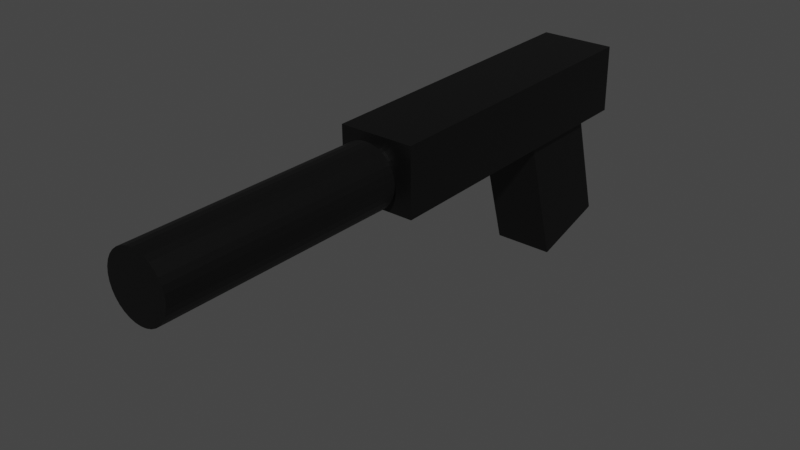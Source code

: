 # Source: GlobalPistolModel.blend  (saved by Blender 3.5.10; exported with 4.5.12 LTS)
import bpy
from mathutils import Matrix  # noqa: F401  (used for matrix-valued properties, if any)

bpy.ops.wm.read_factory_settings(use_empty=True)
scene = bpy.context.scene
scene.name = 'Scene'

# ---- collections
col_collection = bpy.data.collections.new('Collection'); scene.collection.children.link(col_collection)

# ---- materials (node trees are filled in below, after node groups)
mat_material = bpy.data.materials.new('Material')
mat_material.alpha_threshold = 0.0
mat_material.use_transparent_shadow = False
mat_material.roughness = 0.5
mat_material.line_color = (0.0, 0.0, 0.0, 1.0)
mat_material_001 = bpy.data.materials.new('Material.001')
mat_material_001.use_transparent_shadow = False

# ---- material node trees
mat_material.use_nodes = True; mat_material.node_tree.nodes.clear()
_N = mat_material.node_tree.nodes; _L = mat_material.node_tree.links
n0 = _N.new('ShaderNodeOutputMaterial'); n0.name = 'Material Output'; n0.location = (300, 300)
n1 = _N.new('ShaderNodeBsdfPrincipled'); n1.name = 'Principled BSDF'; n1.location = (10, 300)
n1.distribution = 'GGX'
n1.subsurface_method = 'RANDOM_WALK_SKIN'
n1.inputs[0].default_value = (0.0, 0.0, 0.0, 1.0)
n1.inputs[3].default_value = 1.45
n1.inputs[27].default_value = (0.0, 0.0, 0.0, 1.0)
n1.inputs[28].default_value = 1.0
_L.new(n1.outputs[0], n0.inputs[0])
n0.is_active_output = True
mat_material_001.use_nodes = True; mat_material_001.node_tree.nodes.clear()
_N = mat_material_001.node_tree.nodes; _L = mat_material_001.node_tree.links
n0 = _N.new('ShaderNodeBsdfPrincipled'); n0.name = 'Principled BSDF'; n0.location = (10, 300)
n0.distribution = 'GGX'
n0.subsurface_method = 'RANDOM_WALK_SKIN'
n0.inputs[0].default_value = (0.0, 0.0, 0.0, 1.0)
n0.inputs[3].default_value = 1.45
n0.inputs[27].default_value = (0.0, 0.0, 0.0, 1.0)
n0.inputs[28].default_value = 1.0
n1 = _N.new('ShaderNodeOutputMaterial'); n1.name = 'Material Output'; n1.location = (300, 300)
_L.new(n0.outputs[0], n1.inputs[0])
n1.is_active_output = True

# ---- world
world_world = bpy.data.worlds.new('World'); scene.world = world_world
world_world.use_nodes = True; world_world.node_tree.nodes.clear()
_N = world_world.node_tree.nodes; _L = world_world.node_tree.links
n0 = _N.new('ShaderNodeOutputWorld'); n0.name = 'World Output'; n0.location = (300, 300)
n1 = _N.new('ShaderNodeBackground'); n1.name = 'Background'; n1.location = (10, 300)
n1.inputs[0].default_value = (0.05088, 0.05088, 0.05088, 1.0)
_L.new(n1.outputs[0], n0.inputs[0])
n0.is_active_output = True
world_world.color = (0.05088, 0.05088, 0.05088)
world_world.use_sun_shadow = False
world_world.sun_shadow_jitter_overblur = 0.0

# ---- meshes
me_cube = bpy.data.meshes.new('Cube')
me_cube.from_pydata([(1.0, 1.0, 1.0), (1.0, 1.0, -1.0), (1.0, -1.0, 1.0), (1.0, -1.0, -1.0), (-1.0, 1.0, 1.0), (-1.0, 1.0, -1.0), (-1.0, -1.0, 1.0), (-1.0, -1.0, -1.0)], [], [(0, 4, 6, 2), (3, 2, 6, 7), (7, 6, 4, 5), (5, 1, 3, 7), (1, 0, 2, 3), (5, 4, 0, 1)])
_uv = me_cube.uv_layers.new(name='UVMap')
_uv.uv.foreach_set('vector', [0.625, 0.5, 0.875, 0.5, 0.875, 0.75, 0.625, 0.75, 0.375, 0.75, 0.625, 0.75, 0.625, 1.0, 0.375, 1.0, 0.375, 0.0, 0.625, 0.0, 0.625, 0.25, 0.375, 0.25, 0.125, 0.5, 0.375, 0.5, 0.375, 0.75, 0.125, 0.75, 0.375, 0.5, 0.625, 0.5, 0.625, 0.75, 0.375, 0.75, 0.375, 0.25, 0.625, 0.25, 0.625, 0.5, 0.375, 0.5])
me_cube.materials.append(mat_material)
me_cube.use_mirror_vertex_groups = False
me_cube.update()
me_cube_002 = bpy.data.meshes.new('Cube.002')
me_cube_002.from_pydata([(-1.0, -1.0, -1.0), (-1.0, -1.0, 1.0), (-1.0, 1.0, -1.0), (-1.0, 1.0, 1.0), (1.0, -1.0, -1.0), (1.0, -1.0, 1.0), (1.0, 1.0, -1.0), (1.0, 1.0, 1.0)], [], [(0, 1, 3, 2), (2, 3, 7, 6), (6, 7, 5, 4), (4, 5, 1, 0), (2, 6, 4, 0), (7, 3, 1, 5)])
_uv = me_cube_002.uv_layers.new(name='UVMap')
_uv.uv.foreach_set('vector', [0.375, 0.0, 0.625, 0.0, 0.625, 0.25, 0.375, 0.25, 0.375, 0.25, 0.625, 0.25, 0.625, 0.5, 0.375, 0.5, 0.375, 0.5, 0.625, 0.5, 0.625, 0.75, 0.375, 0.75, 0.375, 0.75, 0.625, 0.75, 0.625, 1.0, 0.375, 1.0, 0.125, 0.5, 0.375, 0.5, 0.375, 0.75, 0.125, 0.75, 0.625, 0.5, 0.875, 0.5, 0.875, 0.75, 0.625, 0.75])
me_cube_002.materials.append(mat_material)
me_cube_002.update()
me_cylinder = bpy.data.meshes.new('Cylinder')
me_cylinder.from_pydata([(0.0, 1.0, -1.0), (0.0, 1.0, 1.0), (0.1951, 0.9808, -1.0), (0.1951, 0.9808, 1.0), (0.3827, 0.9239, -1.0), (0.3827, 0.9239, 1.0), (0.5556, 0.8315, -1.0), (0.5556, 0.8315, 1.0), (0.7071, 0.7071, -1.0), (0.7071, 0.7071, 1.0), (0.8315, 0.5556, -1.0), (0.8315, 0.5556, 1.0), (0.9239, 0.3827, -1.0), (0.9239, 0.3827, 1.0), (0.9808, 0.1951, -1.0), (0.9808, 0.1951, 1.0), (1.0, 0.0, -1.0), (1.0, 0.0, 1.0), (0.9808, -0.1951, -1.0), (0.9808, -0.1951, 1.0), (0.9239, -0.3827, -1.0), (0.9239, -0.3827, 1.0), (0.8315, -0.5556, -1.0), (0.8315, -0.5556, 1.0), (0.7071, -0.7071, -1.0), (0.7071, -0.7071, 1.0), (0.5556, -0.8315, -1.0), (0.5556, -0.8315, 1.0), (0.3827, -0.9239, -1.0), (0.3827, -0.9239, 1.0), (0.1951, -0.9808, -1.0), (0.1951, -0.9808, 1.0), (0.0, -1.0, -1.0), (0.0, -1.0, 1.0), (-0.1951, -0.9808, -1.0), (-0.1951, -0.9808, 1.0), (-0.3827, -0.9239, -1.0), (-0.3827, -0.9239, 1.0), (-0.5556, -0.8315, -1.0), (-0.5556, -0.8315, 1.0), (-0.7071, -0.7071, -1.0), (-0.7071, -0.7071, 1.0), (-0.8315, -0.5556, -1.0), (-0.8315, -0.5556, 1.0), (-0.9239, -0.3827, -1.0), (-0.9239, -0.3827, 1.0), (-0.9808, -0.1951, -1.0), (-0.9808, -0.1951, 1.0), (-1.0, 0.0, -1.0), (-1.0, 0.0, 1.0), (-0.9808, 0.1951, -1.0), (-0.9808, 0.1951, 1.0), (-0.9239, 0.3827, -1.0), (-0.9239, 0.3827, 1.0), (-0.8315, 0.5556, -1.0), (-0.8315, 0.5556, 1.0), (-0.7071, 0.7071, -1.0), (-0.7071, 0.7071, 1.0), (-0.5556, 0.8315, -1.0), (-0.5556, 0.8315, 1.0), (-0.3827, 0.9239, -1.0), (-0.3827, 0.9239, 1.0), (-0.1951, 0.9808, -1.0), (-0.1951, 0.9808, 1.0)], [], [(0, 1, 3, 2), (2, 3, 5, 4), (4, 5, 7, 6), (6, 7, 9, 8), (8, 9, 11, 10), (10, 11, 13, 12), (12, 13, 15, 14), (14, 15, 17, 16), (16, 17, 19, 18), (18, 19, 21, 20), (20, 21, 23, 22), (22, 23, 25, 24), (24, 25, 27, 26), (26, 27, 29, 28), (28, 29, 31, 30), (30, 31, 33, 32), (32, 33, 35, 34), (34, 35, 37, 36), (36, 37, 39, 38), (38, 39, 41, 40), (40, 41, 43, 42), (42, 43, 45, 44), (44, 45, 47, 46), (46, 47, 49, 48), (48, 49, 51, 50), (50, 51, 53, 52), (52, 53, 55, 54), (54, 55, 57, 56), (56, 57, 59, 58), (58, 59, 61, 60), (3, 1, 63, 61, 59, 57, 55, 53, 51, 49, 47, 45, 43, 41, 39, 37, 35, 33, 31, 29, 27, 25, 23, 21, 19, 17, 15, 13, 11, 9, 7, 5), (60, 61, 63, 62), (62, 63, 1, 0), (0, 2, 4, 6, 8, 10, 12, 14, 16, 18, 20, 22, 24, 26, 28, 30, 32, 34, 36, 38, 40, 42, 44, 46, 48, 50, 52, 54, 56, 58, 60, 62)])
_uv = me_cylinder.uv_layers.new(name='UVMap')
_uv.uv.foreach_set('vector', [1.0, 0.5, 1.0, 1.0, 0.9688, 1.0, 0.9688, 0.5, 0.9688, 0.5, 0.9688, 1.0, 0.9375, 1.0, 0.9375, 0.5, 0.9375, 0.5, 0.9375, 1.0, 0.9062, 1.0, 0.9062, 0.5, 0.9062, 0.5, 0.9062, 1.0, 0.875, 1.0, 0.875, 0.5, 0.875, 0.5, 0.875, 1.0, 0.8438, 1.0, 0.8438, 0.5, 0.8438, 0.5, 0.8438, 1.0, 0.8125, 1.0, 0.8125, 0.5, 0.8125, 0.5, 0.8125, 1.0, 0.7812, 1.0, 0.7812, 0.5, 0.7812, 0.5, 0.7812, 1.0, 0.75, 1.0, 0.75, 0.5, 0.75, 0.5, 0.75, 1.0, 0.7188, 1.0, 0.7188, 0.5, 0.7188, 0.5, 0.7188, 1.0, 0.6875, 1.0, 0.6875, 0.5, 0.6875, 0.5, 0.6875, 1.0, 0.6562, 1.0, 0.6562, 0.5, 0.6562, 0.5, 0.6562, 1.0, 0.625, 1.0, 0.625, 0.5, 0.625, 0.5, 0.625, 1.0, 0.5938, 1.0, 0.5938, 0.5, 0.5938, 0.5, 0.5938, 1.0, 0.5625, 1.0, 0.5625, 0.5, 0.5625, 0.5, 0.5625, 1.0, 0.5312, 1.0, 0.5312, 0.5, 0.5312, 0.5, 0.5312, 1.0, 0.5, 1.0, 0.5, 0.5, 0.5, 0.5, 0.5, 1.0, 0.4688, 1.0, 0.4688, 0.5, 0.4688, 0.5, 0.4688, 1.0, 0.4375, 1.0, 0.4375, 0.5, 0.4375, 0.5, 0.4375, 1.0, 0.4062, 1.0, 0.4062, 0.5, 0.4062, 0.5, 0.4062, 1.0, 0.375, 1.0, 0.375, 0.5, 0.375, 0.5, 0.375, 1.0, 0.3438, 1.0, 0.3438, 0.5, 0.3438, 0.5, 0.3438, 1.0, 0.3125, 1.0, 0.3125, 0.5, 0.3125, 0.5, 0.3125, 1.0, 0.2812, 1.0, 0.2812, 0.5, 0.2812, 0.5, 0.2812, 1.0, 0.25, 1.0, 0.25, 0.5, 0.25, 0.5, 0.25, 1.0, 0.2188, 1.0, 0.2188, 0.5, 0.2188, 0.5, 0.2188, 1.0, 0.1875, 1.0, 0.1875, 0.5, 0.1875, 0.5, 0.1875, 1.0, 0.1562, 1.0, 0.1562, 0.5, 0.1562, 0.5, 0.1562, 1.0, 0.125, 1.0, 0.125, 0.5, 0.125, 0.5, 0.125, 1.0, 0.09375, 1.0, 0.09375, 0.5, 0.09375, 0.5, 0.09375, 1.0, 0.0625, 1.0, 0.0625, 0.5, 0.2968, 0.4854, 0.25, 0.49, 0.2032, 0.4854, 0.1582, 0.4717, 0.1167, 0.4496, 0.08029, 0.4197, 0.05045, 0.3833, 0.02827, 0.3418, 0.01461, 0.2968, 0.01, 0.25, 0.01461, 0.2032, 0.02827, 0.1582, 0.05045, 0.1167, 0.08029, 0.08029, 0.1167, 0.05045, 0.1582, 0.02827, 0.2032, 0.01461, 0.25, 0.01, 0.2968, 0.01461, 0.3418, 0.02827, 0.3833, 0.05045, 0.4197, 0.08029, 0.4496, 0.1167, 0.4717, 0.1582, 0.4854, 0.2032, 0.49, 0.25, 0.4854, 0.2968, 0.4717, 0.3418, 0.4496, 0.3833, 0.4197, 0.4197, 0.3833, 0.4496, 0.3418, 0.4717, 0.0625, 0.5, 0.0625, 1.0, 0.03125, 1.0, 0.03125, 0.5, 0.03125, 0.5, 0.03125, 1.0, 0.0, 1.0, 0.0, 0.5, 0.75, 0.49, 0.7968, 0.4854, 0.8418, 0.4717, 0.8833, 0.4496, 0.9197, 0.4197, 0.9496, 0.3833, 0.9717, 0.3418, 0.9854, 0.2968, 0.99, 0.25, 0.9854, 0.2032, 0.9717, 0.1582, 0.9496, 0.1167, 0.9197, 0.08029, 0.8833, 0.05045, 0.8418, 0.02827, 0.7968, 0.01461, 0.75, 0.01, 0.7032, 0.01461, 0.6582, 0.02827, 0.6167, 0.05045, 0.5803, 0.08029, 0.5504, 0.1167, 0.5283, 0.1582, 0.5146, 0.2032, 0.51, 0.25, 0.5146, 0.2968, 0.5283, 0.3418, 0.5504, 0.3833, 0.5803, 0.4197, 0.6167, 0.4496, 0.6582, 0.4717, 0.7032, 0.4854])
me_cylinder.materials.append(mat_material)
me_cylinder.update()
me_cylinder_001 = bpy.data.meshes.new('Cylinder.001')
me_cylinder_001.from_pydata([(0.0, 1.0, -1.0), (0.0, 1.0, 1.0), (0.1951, 0.9808, -1.0), (0.1951, 0.9808, 1.0), (0.3827, 0.9239, -1.0), (0.3827, 0.9239, 1.0), (0.5556, 0.8315, -1.0), (0.5556, 0.8315, 1.0), (0.7071, 0.7071, -1.0), (0.7071, 0.7071, 1.0), (0.8315, 0.5556, -1.0), (0.8315, 0.5556, 1.0), (0.9239, 0.3827, -1.0), (0.9239, 0.3827, 1.0), (0.9808, 0.1951, -1.0), (0.9808, 0.1951, 1.0), (1.0, 0.0, -1.0), (1.0, 0.0, 1.0), (0.9808, -0.1951, -1.0), (0.9808, -0.1951, 1.0), (0.9239, -0.3827, -1.0), (0.9239, -0.3827, 1.0), (0.8315, -0.5556, -1.0), (0.8315, -0.5556, 1.0), (0.7071, -0.7071, -1.0), (0.7071, -0.7071, 1.0), (0.5556, -0.8315, -1.0), (0.5556, -0.8315, 1.0), (0.3827, -0.9239, -1.0), (0.3827, -0.9239, 1.0), (0.1951, -0.9808, -1.0), (0.1951, -0.9808, 1.0), (0.0, -1.0, -1.0), (0.0, -1.0, 1.0), (-0.1951, -0.9808, -1.0), (-0.1951, -0.9808, 1.0), (-0.3827, -0.9239, -1.0), (-0.3827, -0.9239, 1.0), (-0.5556, -0.8315, -1.0), (-0.5556, -0.8315, 1.0), (-0.7071, -0.7071, -1.0), (-0.7071, -0.7071, 1.0), (-0.8315, -0.5556, -1.0), (-0.8315, -0.5556, 1.0), (-0.9239, -0.3827, -1.0), (-0.9239, -0.3827, 1.0), (-0.9808, -0.1951, -1.0), (-0.9808, -0.1951, 1.0), (-1.0, 0.0, -1.0), (-1.0, 0.0, 1.0), (-0.9808, 0.1951, -1.0), (-0.9808, 0.1951, 1.0), (-0.9239, 0.3827, -1.0), (-0.9239, 0.3827, 1.0), (-0.8315, 0.5556, -1.0), (-0.8315, 0.5556, 1.0), (-0.7071, 0.7071, -1.0), (-0.7071, 0.7071, 1.0), (-0.5556, 0.8315, -1.0), (-0.5556, 0.8315, 1.0), (-0.3827, 0.9239, -1.0), (-0.3827, 0.9239, 1.0), (-0.1951, 0.9808, -1.0), (-0.1951, 0.9808, 1.0)], [], [(0, 1, 3, 2), (2, 3, 5, 4), (4, 5, 7, 6), (6, 7, 9, 8), (8, 9, 11, 10), (10, 11, 13, 12), (12, 13, 15, 14), (14, 15, 17, 16), (16, 17, 19, 18), (18, 19, 21, 20), (20, 21, 23, 22), (22, 23, 25, 24), (24, 25, 27, 26), (26, 27, 29, 28), (28, 29, 31, 30), (30, 31, 33, 32), (32, 33, 35, 34), (34, 35, 37, 36), (36, 37, 39, 38), (38, 39, 41, 40), (40, 41, 43, 42), (42, 43, 45, 44), (44, 45, 47, 46), (46, 47, 49, 48), (48, 49, 51, 50), (50, 51, 53, 52), (52, 53, 55, 54), (54, 55, 57, 56), (56, 57, 59, 58), (58, 59, 61, 60), (3, 1, 63, 61, 59, 57, 55, 53, 51, 49, 47, 45, 43, 41, 39, 37, 35, 33, 31, 29, 27, 25, 23, 21, 19, 17, 15, 13, 11, 9, 7, 5), (60, 61, 63, 62), (62, 63, 1, 0), (0, 2, 4, 6, 8, 10, 12, 14, 16, 18, 20, 22, 24, 26, 28, 30, 32, 34, 36, 38, 40, 42, 44, 46, 48, 50, 52, 54, 56, 58, 60, 62)])
_uv = me_cylinder_001.uv_layers.new(name='UVMap')
_uv.uv.foreach_set('vector', [1.0, 0.5, 1.0, 1.0, 0.9688, 1.0, 0.9688, 0.5, 0.9688, 0.5, 0.9688, 1.0, 0.9375, 1.0, 0.9375, 0.5, 0.9375, 0.5, 0.9375, 1.0, 0.9062, 1.0, 0.9062, 0.5, 0.9062, 0.5, 0.9062, 1.0, 0.875, 1.0, 0.875, 0.5, 0.875, 0.5, 0.875, 1.0, 0.8438, 1.0, 0.8438, 0.5, 0.8438, 0.5, 0.8438, 1.0, 0.8125, 1.0, 0.8125, 0.5, 0.8125, 0.5, 0.8125, 1.0, 0.7812, 1.0, 0.7812, 0.5, 0.7812, 0.5, 0.7812, 1.0, 0.75, 1.0, 0.75, 0.5, 0.75, 0.5, 0.75, 1.0, 0.7188, 1.0, 0.7188, 0.5, 0.7188, 0.5, 0.7188, 1.0, 0.6875, 1.0, 0.6875, 0.5, 0.6875, 0.5, 0.6875, 1.0, 0.6562, 1.0, 0.6562, 0.5, 0.6562, 0.5, 0.6562, 1.0, 0.625, 1.0, 0.625, 0.5, 0.625, 0.5, 0.625, 1.0, 0.5938, 1.0, 0.5938, 0.5, 0.5938, 0.5, 0.5938, 1.0, 0.5625, 1.0, 0.5625, 0.5, 0.5625, 0.5, 0.5625, 1.0, 0.5312, 1.0, 0.5312, 0.5, 0.5312, 0.5, 0.5312, 1.0, 0.5, 1.0, 0.5, 0.5, 0.5, 0.5, 0.5, 1.0, 0.4688, 1.0, 0.4688, 0.5, 0.4688, 0.5, 0.4688, 1.0, 0.4375, 1.0, 0.4375, 0.5, 0.4375, 0.5, 0.4375, 1.0, 0.4062, 1.0, 0.4062, 0.5, 0.4062, 0.5, 0.4062, 1.0, 0.375, 1.0, 0.375, 0.5, 0.375, 0.5, 0.375, 1.0, 0.3438, 1.0, 0.3438, 0.5, 0.3438, 0.5, 0.3438, 1.0, 0.3125, 1.0, 0.3125, 0.5, 0.3125, 0.5, 0.3125, 1.0, 0.2812, 1.0, 0.2812, 0.5, 0.2812, 0.5, 0.2812, 1.0, 0.25, 1.0, 0.25, 0.5, 0.25, 0.5, 0.25, 1.0, 0.2188, 1.0, 0.2188, 0.5, 0.2188, 0.5, 0.2188, 1.0, 0.1875, 1.0, 0.1875, 0.5, 0.1875, 0.5, 0.1875, 1.0, 0.1562, 1.0, 0.1562, 0.5, 0.1562, 0.5, 0.1562, 1.0, 0.125, 1.0, 0.125, 0.5, 0.125, 0.5, 0.125, 1.0, 0.09375, 1.0, 0.09375, 0.5, 0.09375, 0.5, 0.09375, 1.0, 0.0625, 1.0, 0.0625, 0.5, 0.2968, 0.4854, 0.25, 0.49, 0.2032, 0.4854, 0.1582, 0.4717, 0.1167, 0.4496, 0.08029, 0.4197, 0.05045, 0.3833, 0.02827, 0.3418, 0.01461, 0.2968, 0.01, 0.25, 0.01461, 0.2032, 0.02827, 0.1582, 0.05045, 0.1167, 0.08029, 0.08029, 0.1167, 0.05045, 0.1582, 0.02827, 0.2032, 0.01461, 0.25, 0.01, 0.2968, 0.01461, 0.3418, 0.02827, 0.3833, 0.05045, 0.4197, 0.08029, 0.4496, 0.1167, 0.4717, 0.1582, 0.4854, 0.2032, 0.49, 0.25, 0.4854, 0.2968, 0.4717, 0.3418, 0.4496, 0.3833, 0.4197, 0.4197, 0.3833, 0.4496, 0.3418, 0.4717, 0.0625, 0.5, 0.0625, 1.0, 0.03125, 1.0, 0.03125, 0.5, 0.03125, 0.5, 0.03125, 1.0, 0.0, 1.0, 0.0, 0.5, 0.75, 0.49, 0.7968, 0.4854, 0.8418, 0.4717, 0.8833, 0.4496, 0.9197, 0.4197, 0.9496, 0.3833, 0.9717, 0.3418, 0.9854, 0.2968, 0.99, 0.25, 0.9854, 0.2032, 0.9717, 0.1582, 0.9496, 0.1167, 0.9197, 0.08029, 0.8833, 0.05045, 0.8418, 0.02827, 0.7968, 0.01461, 0.75, 0.01, 0.7032, 0.01461, 0.6582, 0.02827, 0.6167, 0.05045, 0.5803, 0.08029, 0.5504, 0.1167, 0.5283, 0.1582, 0.5146, 0.2032, 0.51, 0.25, 0.5146, 0.2968, 0.5283, 0.3418, 0.5504, 0.3833, 0.5803, 0.4197, 0.6167, 0.4496, 0.6582, 0.4717, 0.7032, 0.4854])
me_cylinder_001.materials.append(mat_material_001)
me_cylinder_001.update()

# ---- objects
ob_cube = bpy.data.objects.new('Cube', me_cube)
ob_cube_001 = bpy.data.objects.new('Cube.001', me_cube_002)
ob_cylinder = bpy.data.objects.new('Cylinder', me_cylinder)
ob_cylinder_001 = bpy.data.objects.new('Cylinder.001', me_cylinder_001)

# ---- transforms, parenting, visibility, modifiers, constraints
ob_cube.location = (1.0, 0.0, 2.293)
ob_cube.rotation_euler = (0.283, -0.0, 0.0)
ob_cube.scale = (-0.2393, -0.3293, -0.6793)
ob_cube.lock_rotations_4d = False
ob_cube.empty_display_type = 'ARROWS'
ob_cube.lineart.crease_threshold = 0.0
ob_cube_001.location = (1.0, -0.733, 2.873)
ob_cube_001.rotation_euler = (1.587, -0.0, 0.0)
ob_cube_001.scale = (-0.2993, -0.2693, -1.249)
ob_cylinder.location = (0.9807, -1.945, 2.865)
ob_cylinder.rotation_euler = (1.571, 0.0, 0.0)
ob_cylinder.scale = (0.1748, 0.1908, 0.1908)
ob_cylinder_001.location = (1.003, -3.038, 2.86)
ob_cylinder_001.rotation_euler = (1.571, -0.0, 0.0)
ob_cylinder_001.scale = (0.2496, 0.2496, 0.9496)

# ---- collection membership
col_collection.objects.link(ob_cube)
col_collection.objects.link(ob_cube_001)
col_collection.objects.link(ob_cylinder)
col_collection.objects.link(ob_cylinder_001)

# ---- scene / render settings (as saved in the file)
scene.frame_start = 1; scene.frame_end = 250; scene.frame_set(1)
scene.render.engine = 'BLENDER_EEVEE_NEXT'
scene.cycles.sampling_pattern = 'TABULATED_SOBOL'
scene.view_settings.view_transform = 'Filmic'
bpy.context.view_layer.update()

# ---- added for rendering (the .blend has no active camera and no usable light): camera, sun
cam_auto = bpy.data.cameras.new('AutoCamera')
cam_auto.lens = 50.0
cam_auto.sensor_width = 36.0
cam_auto.clip_end = 1000.0
ob_auto_camera = bpy.data.objects.new('AutoCamera', cam_auto)
scene.collection.objects.link(ob_auto_camera)
ob_auto_camera.location = (5.46493, -7.09168, 5.92742)
ob_auto_camera.rotation_euler = (1.09748, -7.21219e-08, 0.694738)
scene.camera = ob_auto_camera
light_auto_sun = bpy.data.lights.new('AutoSun', 'SUN')
light_auto_sun.energy = 3.0
light_auto_sun.angle = 0.0523599
ob_auto_sun = bpy.data.objects.new('AutoSun', light_auto_sun)
scene.collection.objects.link(ob_auto_sun)
ob_auto_sun.rotation_euler = (0.872665, 0.174533, 0.523599)
bpy.context.view_layer.update()
